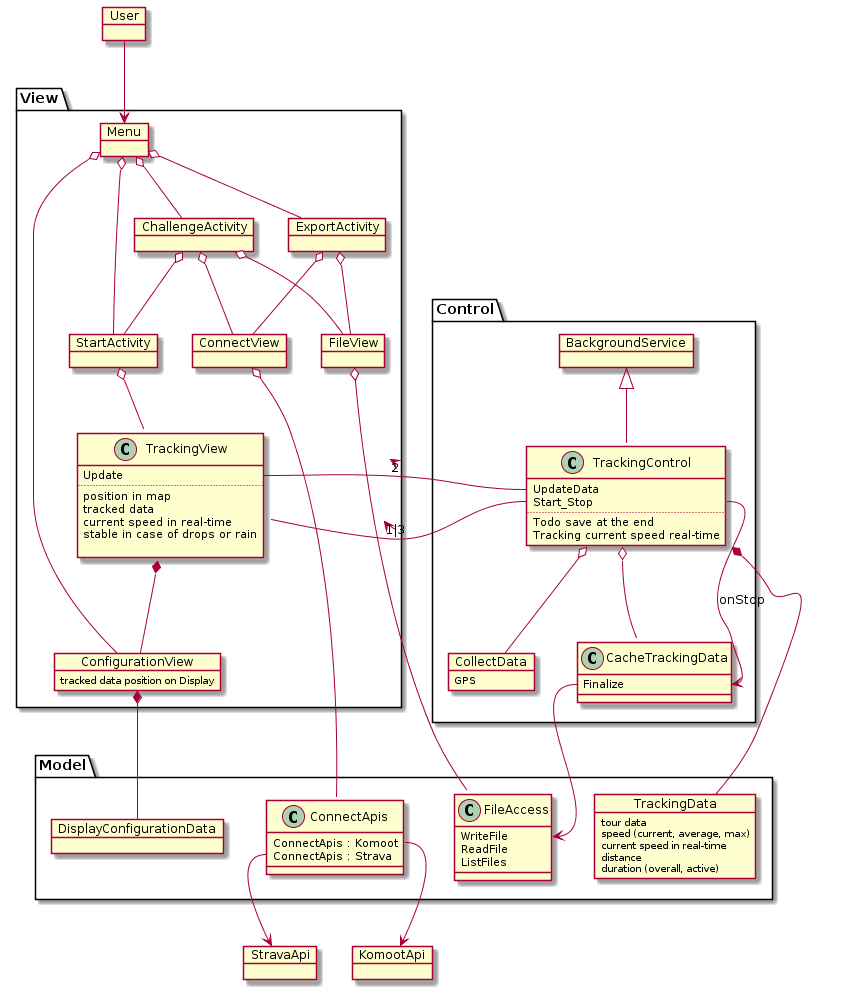

The diagram above was rendered by PlantUML. Its source (embedded in the PNG):
@startuml

object User
object StravaApi
object KomootApi

package Model {

class FileAccess  {
WriteFile
ReadFile
ListFiles
}


object TrackingData
TrackingData : tour data
TrackingData : speed (current, average, max)
TrackingData : current speed in real-time
TrackingData : distance
TrackingData : duration (overall, active)



class ConnectApis {
ConnectApis : Komoot
ConnectApis : Strava

}

object DisplayConfigurationData


ConnectApis::Komoot --> KomootApi
ConnectApis::Strava --> StravaApi

}

package View {

class TrackingView {
Update
..
position in map
tracked data
current speed in real-time
stable in case of drops or rain

}
object ConfigurationView
ConfigurationView : tracked data position on Display

object FileView

object ConnectView

object Menu

object StartActivity

object ChallengeActivity

object ExportActivity


Menu o-- StartActivity 
Menu o-- ChallengeActivity 
Menu o-- ExportActivity 
Menu o-- ConfigurationView

StartActivity o-- TrackingView
ChallengeActivity o-- FileView
ChallengeActivity o-- ConnectView
ChallengeActivity o-- StartActivity
ExportActivity o-- FileView
ExportActivity o-- ConnectView


TrackingView *-- ConfigurationView
}


package Control {

object BackgroundService

class TrackingControl {
UpdateData
Start_Stop
..
Todo save at the end 
Tracking current speed real-time
}

object CollectData
CollectData : GPS

class CacheTrackingData {
Finalize
}




BackgroundService <|-- TrackingControl  
TrackingControl o-- CollectData
TrackingControl o-- CacheTrackingData
}


User --> Menu
TrackingControl *-- TrackingData
FileView o-- FileAccess
TrackingView --> TrackingControl::Start_Stop : 1|3
TrackingControl::UpdateData --> TrackingView::Update : 2
ConfigurationView *-- DisplayConfigurationData
TrackingControl::Start_Stop --> CacheTrackingData::Finalize : onStop
CacheTrackingData::Finalize --> FileAccess::WriteFile
ConnectView o-- ConnectApis


@enduml